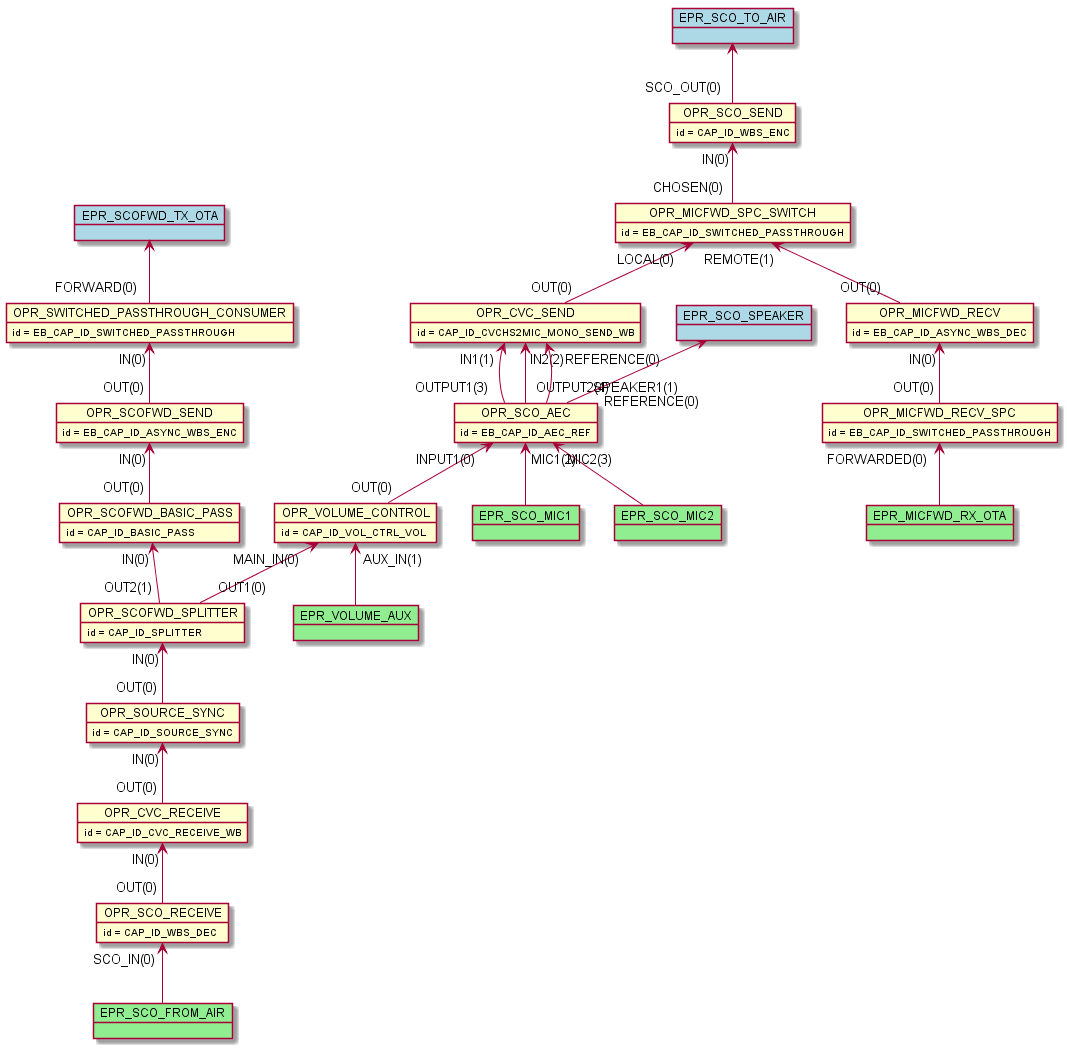

The diagram above was rendered by PlantUML. Its source (embedded in the PNG):
@startuml inline_umlgraph_26.png
    object OPR_SCO_RECEIVE
    OPR_SCO_RECEIVE : id = CAP_ID_WBS_DEC
    object OPR_SCO_SEND
    OPR_SCO_SEND : id = CAP_ID_WBS_ENC
    object OPR_CVC_RECEIVE
    OPR_CVC_RECEIVE : id = CAP_ID_CVC_RECEIVE_WB
    object OPR_SCOFWD_SPLITTER
    OPR_SCOFWD_SPLITTER : id = CAP_ID_SPLITTER
    object OPR_SCOFWD_BASIC_PASS
    OPR_SCOFWD_BASIC_PASS : id = CAP_ID_BASIC_PASS
    object OPR_SWITCHED_PASSTHROUGH_CONSUMER
    OPR_SWITCHED_PASSTHROUGH_CONSUMER : id = EB_CAP_ID_SWITCHED_PASSTHROUGH
    object OPR_SCOFWD_SEND
    OPR_SCOFWD_SEND : id = EB_CAP_ID_ASYNC_WBS_ENC
    object OPR_CVC_SEND
    OPR_CVC_SEND : id = CAP_ID_CVCHS2MIC_MONO_SEND_WB
    object OPR_SOURCE_SYNC
    OPR_SOURCE_SYNC : id = CAP_ID_SOURCE_SYNC
    object OPR_VOLUME_CONTROL
    OPR_VOLUME_CONTROL : id = CAP_ID_VOL_CTRL_VOL
    object OPR_SCO_AEC
    OPR_SCO_AEC : id = EB_CAP_ID_AEC_REF
    object OPR_MICFWD_RECV
    OPR_MICFWD_RECV : id = EB_CAP_ID_ASYNC_WBS_DEC
    object OPR_MICFWD_RECV_SPC
    OPR_MICFWD_RECV_SPC : id = EB_CAP_ID_SWITCHED_PASSTHROUGH
    object OPR_MICFWD_SPC_SWITCH
    OPR_MICFWD_SPC_SWITCH : id = EB_CAP_ID_SWITCHED_PASSTHROUGH
    OPR_CVC_RECEIVE "IN(0)"<-- "OUT(0)" OPR_SCO_RECEIVE
    OPR_SOURCE_SYNC "IN(0)"<-- "OUT(0)" OPR_CVC_RECEIVE
    OPR_SCOFWD_SPLITTER "IN(0)"<-- "OUT(0)" OPR_SOURCE_SYNC
    OPR_SCO_AEC "INPUT1(0)"<-- "OUT(0)" OPR_VOLUME_CONTROL
    OPR_VOLUME_CONTROL "MAIN_IN(0)"<-- "OUT1(0)" OPR_SCOFWD_SPLITTER
    OPR_SCOFWD_BASIC_PASS "IN(0)"<-- "OUT2(1)" OPR_SCOFWD_SPLITTER
    OPR_SCOFWD_SEND "IN(0)"<-- "OUT(0)" OPR_SCOFWD_BASIC_PASS
    OPR_SWITCHED_PASSTHROUGH_CONSUMER "IN(0)"<-- "OUT(0)" OPR_SCOFWD_SEND
    OPR_CVC_SEND "IN1(1)"<-- "OUTPUT1(3)" OPR_SCO_AEC
    OPR_CVC_SEND "IN2(2)"<-- "OUTPUT2(4)" OPR_SCO_AEC
    OPR_CVC_SEND "REFERENCE(0)"<-- "REFERENCE(0)" OPR_SCO_AEC
    OPR_MICFWD_SPC_SWITCH "LOCAL(0)"<-- "OUT(0)" OPR_CVC_SEND
    OPR_MICFWD_RECV "IN(0)"<-- "OUT(0)" OPR_MICFWD_RECV_SPC
    OPR_MICFWD_SPC_SWITCH "REMOTE(1)"<-- "OUT(0)" OPR_MICFWD_RECV
    OPR_SCO_SEND "IN(0)"<-- "CHOSEN(0)" OPR_MICFWD_SPC_SWITCH
    object EPR_SCO_FROM_AIR #lightgreen
    OPR_SCO_RECEIVE "SCO_IN(0)" <-- EPR_SCO_FROM_AIR
    object EPR_VOLUME_AUX #lightgreen
    OPR_VOLUME_CONTROL "AUX_IN(1)" <-- EPR_VOLUME_AUX
    object EPR_MICFWD_RX_OTA #lightgreen
    OPR_MICFWD_RECV_SPC "FORWARDED(0)" <-- EPR_MICFWD_RX_OTA
    object EPR_SCO_MIC1 #lightgreen
    OPR_SCO_AEC "MIC1(2)" <-- EPR_SCO_MIC1
    object EPR_SCO_MIC2 #lightgreen
    OPR_SCO_AEC "MIC2(3)" <-- EPR_SCO_MIC2
    object EPR_SCO_SPEAKER #lightblue
    EPR_SCO_SPEAKER <-- "SPEAKER1(1)" OPR_SCO_AEC
    object EPR_SCO_TO_AIR #lightblue
    EPR_SCO_TO_AIR <-- "SCO_OUT(0)" OPR_SCO_SEND
    object EPR_SCOFWD_TX_OTA #lightblue
    EPR_SCOFWD_TX_OTA <-- "FORWARD(0)" OPR_SWITCHED_PASSTHROUGH_CONSUMER
@enduml